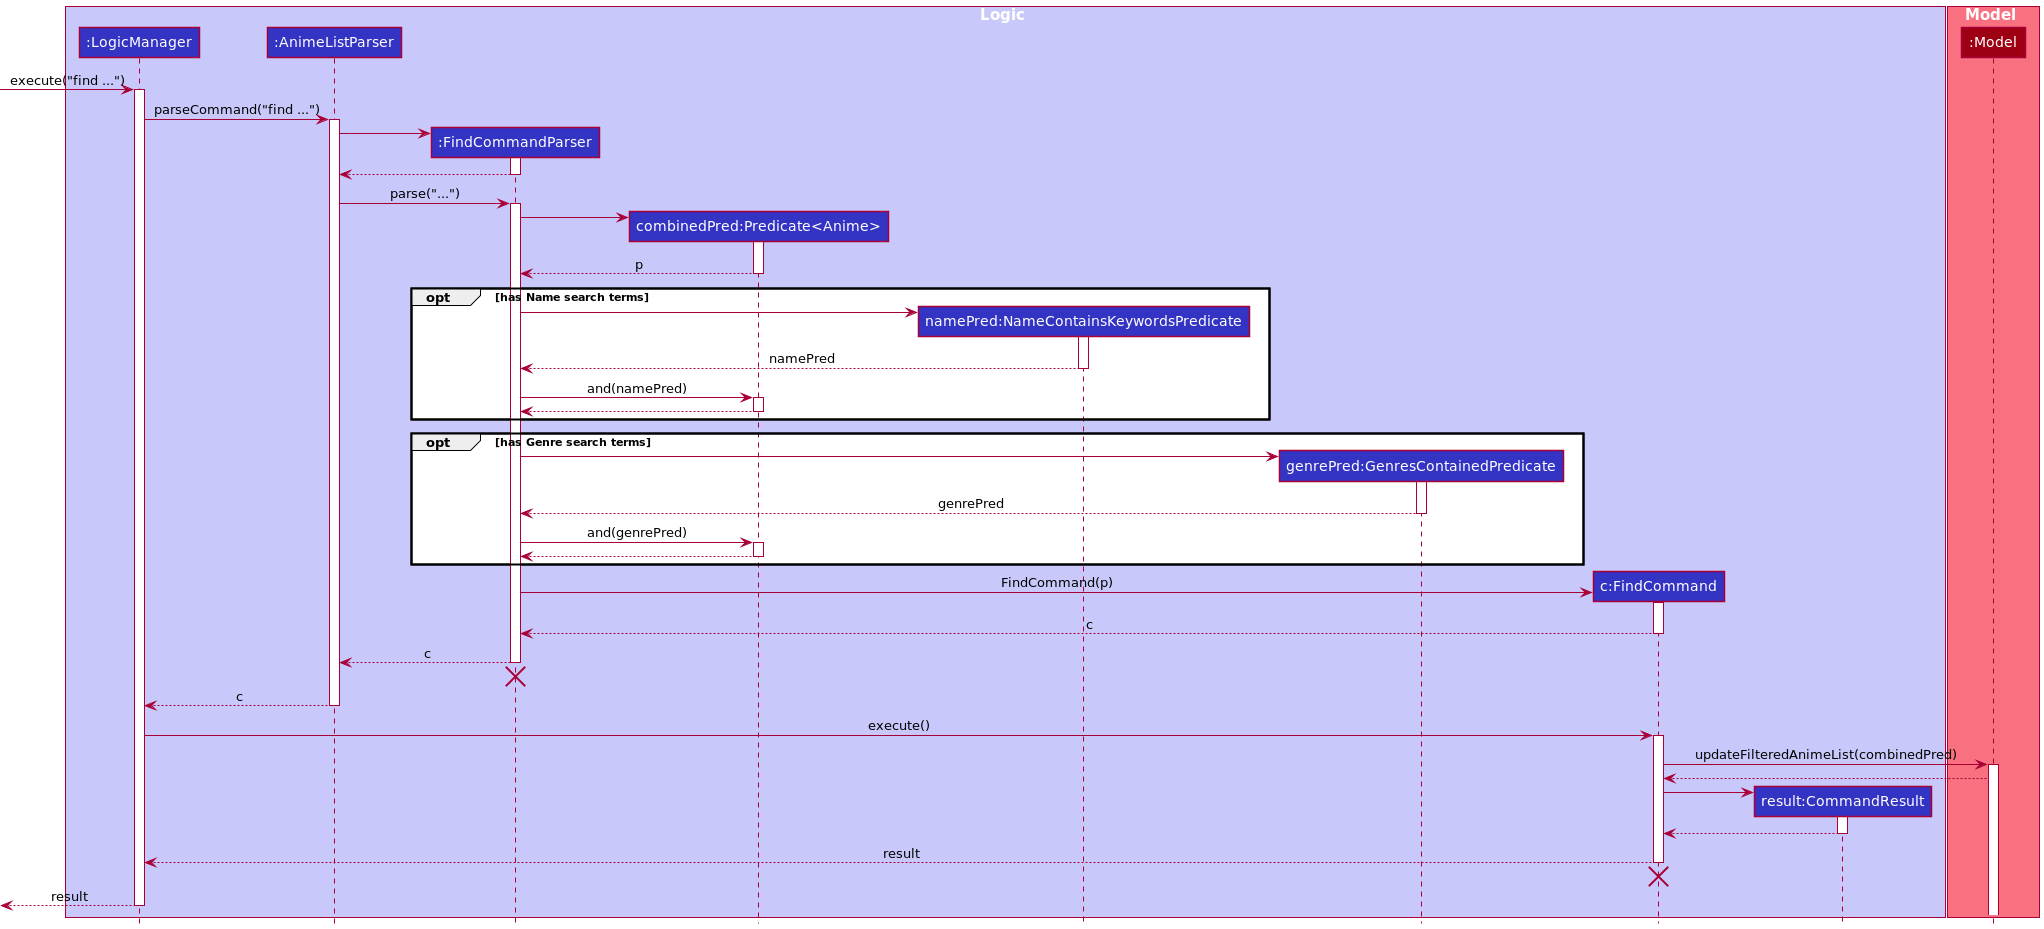

The diagram above was rendered by PlantUML. Its source (embedded in the PNG):
@startuml
!include style.puml

box Logic LOGIC_COLOR_T1
participant ":LogicManager" as LogicManager LOGIC_COLOR
participant ":AnimeListParser" as AnimeListParser LOGIC_COLOR
participant ":FindCommandParser" as FindCommandParser LOGIC_COLOR
participant "combinedPred:Predicate<Anime>" as Predicate_Anime LOGIC_COLOR
participant "namePred:NameContainsKeywordsPredicate" as NameContainsKeywordsPredicate LOGIC_COLOR
participant "genrePred:GenresContainedPredicate" as GenresContainedPredicate LOGIC_COLOR
participant "c:FindCommand" as FindCommand LOGIC_COLOR
participant "result:CommandResult" as CommandResult LOGIC_COLOR
end box

box Model MODEL_COLOR_T1
participant ":Model" as Model MODEL_COLOR
end box

[-> LogicManager : execute("find ...")
activate LogicManager

LogicManager -> AnimeListParser : parseCommand("find ...")
activate AnimeListParser

create FindCommandParser
AnimeListParser -> FindCommandParser
activate FindCommandParser

FindCommandParser --> AnimeListParser
deactivate FindCommandParser

AnimeListParser -> FindCommandParser : parse("...")
activate FindCommandParser

create Predicate_Anime
FindCommandParser -> Predicate_Anime
activate Predicate_Anime

Predicate_Anime --> FindCommandParser : p
deactivate Predicate_Anime

opt has Name search terms
    create NameContainsKeywordsPredicate
    FindCommandParser -> NameContainsKeywordsPredicate
    activate NameContainsKeywordsPredicate
    NameContainsKeywordsPredicate --> FindCommandParser : namePred
    deactivate NameContainsKeywordsPredicate
    FindCommandParser -> Predicate_Anime : and(namePred)
    activate Predicate_Anime
    Predicate_Anime --> FindCommandParser
    deactivate Predicate_Anime
end

opt has Genre search terms
    create GenresContainedPredicate
    FindCommandParser -> GenresContainedPredicate
    activate GenresContainedPredicate
    GenresContainedPredicate --> FindCommandParser : genrePred
    deactivate GenresContainedPredicate
    FindCommandParser -> Predicate_Anime : and(genrePred)
    activate Predicate_Anime
    Predicate_Anime --> FindCommandParser
    deactivate Predicate_Anime
end


create FindCommand
FindCommandParser -> FindCommand : FindCommand(p)
activate FindCommand

FindCommand --> FindCommandParser : c
deactivate FindCommand

FindCommandParser --> AnimeListParser : c
deactivate FindCommandParser
'Hidden arrow to position the destroy marker below the end of the activation bar.
FindCommandParser -[hidden]-> AnimeListParser
destroy FindCommandParser

AnimeListParser --> LogicManager : c
deactivate AnimeListParser

LogicManager -> FindCommand : execute()
activate FindCommand

FindCommand -> Model : updateFilteredAnimeList(combinedPred)
activate Model
Model --> FindCommand

create CommandResult
FindCommand -> CommandResult
activate CommandResult

CommandResult --> FindCommand
deactivate CommandResult

FindCommand --> LogicManager : result
deactivate FindCommand
'Hidden arrow to position the destroy marker below the end of the activation bar.
FindCommand  -[hidden]-> AnimeListParser
destroy FindCommand

[<--LogicManager : result
deactivate LogicManager
@enduml